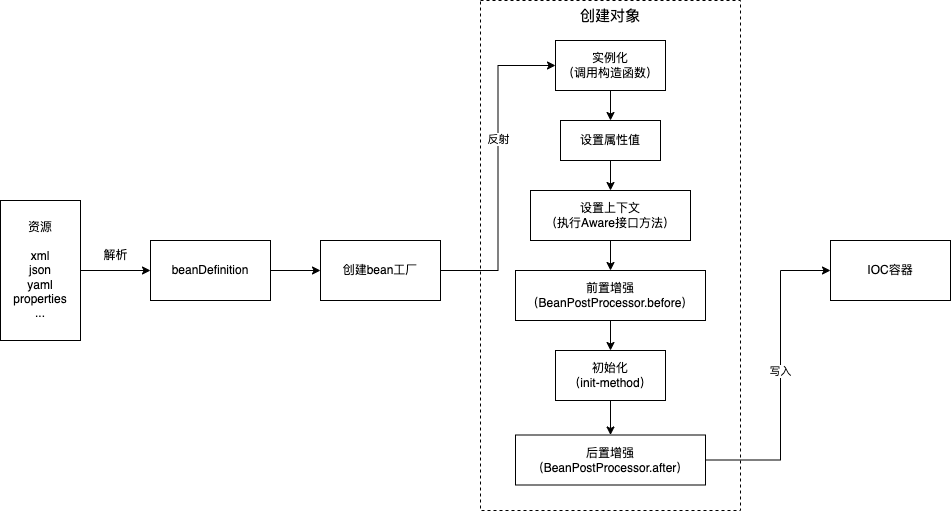

The diagram above was exported from draw.io. Its source (the exported page's mxGraphModel, read from the mxfile embedded in the PNG):
<mxGraphModel dx="1026" dy="658" grid="1" gridSize="10" guides="1" tooltips="1" connect="1" arrows="1" fold="1" page="1" pageScale="1" pageWidth="827" pageHeight="1169" math="0" shadow="0">
  <root>
    <mxCell id="0" />
    <mxCell id="1" parent="0" />
    <mxCell id="BZl4SfZd-cOFkfsrFHIq-6" value="" style="edgeStyle=orthogonalEdgeStyle;rounded=0;orthogonalLoop=1;jettySize=auto;html=1;exitX=1;exitY=0.5;exitDx=0;exitDy=0;entryX=0;entryY=0.5;entryDx=0;entryDy=0;" edge="1" parent="1" source="BZl4SfZd-cOFkfsrFHIq-3" target="BZl4SfZd-cOFkfsrFHIq-4">
      <mxGeometry relative="1" as="geometry" />
    </mxCell>
    <mxCell id="BZl4SfZd-cOFkfsrFHIq-3" value="资源&lt;br&gt;&lt;br&gt;xml&lt;br&gt;json&lt;br&gt;yaml&lt;br&gt;properties&lt;br&gt;..." style="rounded=0;whiteSpace=wrap;html=1;" vertex="1" parent="1">
      <mxGeometry x="10" y="290" width="80" height="140" as="geometry" />
    </mxCell>
    <mxCell id="BZl4SfZd-cOFkfsrFHIq-40" style="edgeStyle=none;rounded=0;orthogonalLoop=1;jettySize=auto;html=1;exitX=1;exitY=0.5;exitDx=0;exitDy=0;entryX=0;entryY=0.5;entryDx=0;entryDy=0;" edge="1" parent="1" source="BZl4SfZd-cOFkfsrFHIq-4" target="BZl4SfZd-cOFkfsrFHIq-39">
      <mxGeometry relative="1" as="geometry" />
    </mxCell>
    <mxCell id="BZl4SfZd-cOFkfsrFHIq-4" value="beanDefinition" style="rounded=0;whiteSpace=wrap;html=1;" vertex="1" parent="1">
      <mxGeometry x="160" y="330" width="120" height="60" as="geometry" />
    </mxCell>
    <mxCell id="BZl4SfZd-cOFkfsrFHIq-8" value="解析" style="text;html=1;align=center;verticalAlign=middle;resizable=0;points=[];autosize=1;strokeColor=none;fillColor=none;" vertex="1" parent="1">
      <mxGeometry x="100" y="330" width="50" height="30" as="geometry" />
    </mxCell>
    <mxCell id="BZl4SfZd-cOFkfsrFHIq-19" value="" style="rounded=0;whiteSpace=wrap;html=1;dashed=1;movable=1;resizable=1;rotatable=1;deletable=1;editable=1;locked=0;connectable=1;container=0;" vertex="1" parent="1">
      <mxGeometry x="490" y="90" width="260" height="510" as="geometry" />
    </mxCell>
    <mxCell id="BZl4SfZd-cOFkfsrFHIq-37" style="edgeStyle=none;rounded=0;orthogonalLoop=1;jettySize=auto;html=1;exitX=0.5;exitY=1;exitDx=0;exitDy=0;" edge="1" parent="1" source="BZl4SfZd-cOFkfsrFHIq-9" target="BZl4SfZd-cOFkfsrFHIq-36">
      <mxGeometry relative="1" as="geometry" />
    </mxCell>
    <mxCell id="BZl4SfZd-cOFkfsrFHIq-9" value="实例化&lt;br&gt;（调用构造函数）" style="rounded=0;whiteSpace=wrap;html=1;movable=1;resizable=1;rotatable=1;deletable=1;editable=1;locked=0;connectable=1;" vertex="1" parent="1">
      <mxGeometry x="565" y="130" width="110" height="50" as="geometry" />
    </mxCell>
    <mxCell id="BZl4SfZd-cOFkfsrFHIq-11" value="设置上下文&lt;br&gt;（执行Aware接口方法）" style="rounded=0;whiteSpace=wrap;html=1;movable=1;resizable=1;rotatable=1;deletable=1;editable=1;locked=0;connectable=1;" vertex="1" parent="1">
      <mxGeometry x="540" y="280" width="160" height="50" as="geometry" />
    </mxCell>
    <mxCell id="BZl4SfZd-cOFkfsrFHIq-12" value="前置增强&lt;br&gt;（BeanPostProcessor.before）" style="rounded=0;whiteSpace=wrap;html=1;movable=1;resizable=1;rotatable=1;deletable=1;editable=1;locked=0;connectable=1;" vertex="1" parent="1">
      <mxGeometry x="525" y="360" width="190" height="50" as="geometry" />
    </mxCell>
    <mxCell id="BZl4SfZd-cOFkfsrFHIq-16" style="edgeStyle=none;rounded=0;orthogonalLoop=1;jettySize=auto;html=1;exitX=0.5;exitY=1;exitDx=0;exitDy=0;entryX=0.5;entryY=0;entryDx=0;entryDy=0;movable=1;resizable=1;rotatable=1;deletable=1;editable=1;locked=0;connectable=1;" edge="1" parent="1" source="BZl4SfZd-cOFkfsrFHIq-11" target="BZl4SfZd-cOFkfsrFHIq-12">
      <mxGeometry relative="1" as="geometry" />
    </mxCell>
    <mxCell id="BZl4SfZd-cOFkfsrFHIq-31" style="edgeStyle=orthogonalEdgeStyle;rounded=0;orthogonalLoop=1;jettySize=auto;html=1;exitX=1;exitY=0.5;exitDx=0;exitDy=0;entryX=0;entryY=0.5;entryDx=0;entryDy=0;" edge="1" parent="1" source="BZl4SfZd-cOFkfsrFHIq-13" target="BZl4SfZd-cOFkfsrFHIq-30">
      <mxGeometry relative="1" as="geometry">
        <Array as="points">
          <mxPoint x="790" y="550" />
          <mxPoint x="790" y="360" />
        </Array>
      </mxGeometry>
    </mxCell>
    <mxCell id="BZl4SfZd-cOFkfsrFHIq-32" value="写入" style="edgeLabel;html=1;align=center;verticalAlign=middle;resizable=0;points=[];" vertex="1" connectable="0" parent="BZl4SfZd-cOFkfsrFHIq-31">
      <mxGeometry x="0.0429" y="1" relative="1" as="geometry">
        <mxPoint as="offset" />
      </mxGeometry>
    </mxCell>
    <mxCell id="BZl4SfZd-cOFkfsrFHIq-13" value="后置增强&lt;br&gt;（BeanPostProcessor.after）" style="rounded=0;whiteSpace=wrap;html=1;movable=1;resizable=1;rotatable=1;deletable=1;editable=1;locked=0;connectable=1;" vertex="1" parent="1">
      <mxGeometry x="525" y="524.5" width="190" height="50" as="geometry" />
    </mxCell>
    <mxCell id="BZl4SfZd-cOFkfsrFHIq-18" style="edgeStyle=none;rounded=0;orthogonalLoop=1;jettySize=auto;html=1;exitX=0.5;exitY=1;exitDx=0;exitDy=0;entryX=0.5;entryY=0;entryDx=0;entryDy=0;movable=1;resizable=1;rotatable=1;deletable=1;editable=1;locked=0;connectable=1;" edge="1" parent="1" source="BZl4SfZd-cOFkfsrFHIq-14" target="BZl4SfZd-cOFkfsrFHIq-13">
      <mxGeometry relative="1" as="geometry" />
    </mxCell>
    <mxCell id="BZl4SfZd-cOFkfsrFHIq-14" value="初始化&lt;br&gt;（init-method）" style="rounded=0;whiteSpace=wrap;html=1;movable=1;resizable=1;rotatable=1;deletable=1;editable=1;locked=0;connectable=1;" vertex="1" parent="1">
      <mxGeometry x="565" y="440" width="110" height="50" as="geometry" />
    </mxCell>
    <mxCell id="BZl4SfZd-cOFkfsrFHIq-17" style="edgeStyle=none;rounded=0;orthogonalLoop=1;jettySize=auto;html=1;exitX=0.5;exitY=1;exitDx=0;exitDy=0;entryX=0.5;entryY=0;entryDx=0;entryDy=0;movable=1;resizable=1;rotatable=1;deletable=1;editable=1;locked=0;connectable=1;" edge="1" parent="1" source="BZl4SfZd-cOFkfsrFHIq-12" target="BZl4SfZd-cOFkfsrFHIq-14">
      <mxGeometry relative="1" as="geometry" />
    </mxCell>
    <mxCell id="BZl4SfZd-cOFkfsrFHIq-29" value="创建对象" style="text;html=1;strokeColor=none;fillColor=none;align=center;verticalAlign=middle;whiteSpace=wrap;rounded=0;fontSize=15;" vertex="1" parent="1">
      <mxGeometry x="580" y="90" width="80" height="30" as="geometry" />
    </mxCell>
    <mxCell id="BZl4SfZd-cOFkfsrFHIq-30" value="IOC容器" style="rounded=0;whiteSpace=wrap;html=1;" vertex="1" parent="1">
      <mxGeometry x="840" y="330" width="120" height="60" as="geometry" />
    </mxCell>
    <mxCell id="BZl4SfZd-cOFkfsrFHIq-38" style="edgeStyle=none;rounded=0;orthogonalLoop=1;jettySize=auto;html=1;exitX=0.5;exitY=1;exitDx=0;exitDy=0;" edge="1" parent="1" source="BZl4SfZd-cOFkfsrFHIq-36" target="BZl4SfZd-cOFkfsrFHIq-11">
      <mxGeometry relative="1" as="geometry" />
    </mxCell>
    <mxCell id="BZl4SfZd-cOFkfsrFHIq-36" value="设置属性值" style="rounded=0;whiteSpace=wrap;html=1;movable=1;resizable=1;rotatable=1;deletable=1;editable=1;locked=0;connectable=1;" vertex="1" parent="1">
      <mxGeometry x="570" y="210" width="100" height="40" as="geometry" />
    </mxCell>
    <mxCell id="BZl4SfZd-cOFkfsrFHIq-41" style="edgeStyle=orthogonalEdgeStyle;rounded=0;orthogonalLoop=1;jettySize=auto;html=1;exitX=1;exitY=0.5;exitDx=0;exitDy=0;entryX=0;entryY=0.5;entryDx=0;entryDy=0;" edge="1" parent="1" source="BZl4SfZd-cOFkfsrFHIq-39" target="BZl4SfZd-cOFkfsrFHIq-9">
      <mxGeometry relative="1" as="geometry" />
    </mxCell>
    <mxCell id="BZl4SfZd-cOFkfsrFHIq-42" value="反射" style="edgeLabel;html=1;align=center;verticalAlign=middle;resizable=0;points=[];" vertex="1" connectable="0" parent="BZl4SfZd-cOFkfsrFHIq-41">
      <mxGeometry x="0.1813" y="1" relative="1" as="geometry">
        <mxPoint x="1" as="offset" />
      </mxGeometry>
    </mxCell>
    <mxCell id="BZl4SfZd-cOFkfsrFHIq-39" value="创建bean工厂" style="rounded=0;whiteSpace=wrap;html=1;" vertex="1" parent="1">
      <mxGeometry x="330" y="330" width="120" height="60" as="geometry" />
    </mxCell>
  </root>
</mxGraphModel>